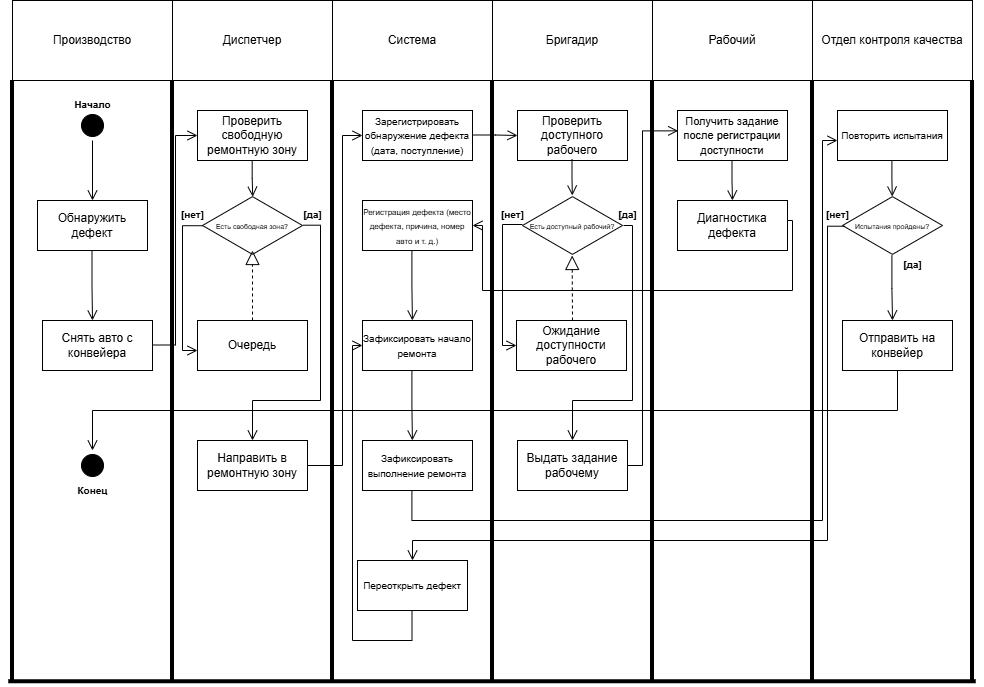

The diagram above was exported from draw.io. Its source (the exported page's mxGraphModel, read from the mxfile embedded in the PNG):
<mxGraphModel dx="1472" dy="520" grid="1" gridSize="10" guides="1" tooltips="1" connect="1" arrows="1" fold="1" page="1" pageScale="1" pageWidth="1169" pageHeight="1654" background="light-dark(#FFFFFF,#121212)" math="0" shadow="0">
  <root>
    <mxCell id="0" />
    <mxCell id="1" parent="0" />
    <mxCell id="KzDd8M02YpkEKmGCi5Qj-1" value="Производство" style="rounded=0;whiteSpace=wrap;html=1;" parent="1" vertex="1">
      <mxGeometry x="80" y="40" width="160" height="80" as="geometry" />
    </mxCell>
    <mxCell id="KzDd8M02YpkEKmGCi5Qj-2" value="" style="line;strokeWidth=4;direction=south;html=1;perimeter=backbonePerimeter;points=[];outlineConnect=0;" parent="1" vertex="1">
      <mxGeometry x="70" y="120" width="20" height="600" as="geometry" />
    </mxCell>
    <mxCell id="KzDd8M02YpkEKmGCi5Qj-3" value="" style="line;strokeWidth=4;direction=south;html=1;perimeter=backbonePerimeter;points=[];outlineConnect=0;" parent="1" vertex="1">
      <mxGeometry x="230" y="120" width="20" height="600" as="geometry" />
    </mxCell>
    <mxCell id="KzDd8M02YpkEKmGCi5Qj-4" value="Диспетчер" style="rounded=0;whiteSpace=wrap;html=1;" parent="1" vertex="1">
      <mxGeometry x="240" y="40" width="160" height="80" as="geometry" />
    </mxCell>
    <mxCell id="KzDd8M02YpkEKmGCi5Qj-5" value="Бригадир" style="rounded=0;whiteSpace=wrap;html=1;" parent="1" vertex="1">
      <mxGeometry x="560" y="40" width="160" height="80" as="geometry" />
    </mxCell>
    <mxCell id="KzDd8M02YpkEKmGCi5Qj-7" value="Система" style="rounded=0;whiteSpace=wrap;html=1;" parent="1" vertex="1">
      <mxGeometry x="400" y="40" width="160" height="80" as="geometry" />
    </mxCell>
    <mxCell id="KzDd8M02YpkEKmGCi5Qj-8" value="Рабочий" style="rounded=0;whiteSpace=wrap;html=1;" parent="1" vertex="1">
      <mxGeometry x="720" y="40" width="160" height="80" as="geometry" />
    </mxCell>
    <mxCell id="KzDd8M02YpkEKmGCi5Qj-9" value="Отдел контроля качества" style="rounded=0;whiteSpace=wrap;html=1;" parent="1" vertex="1">
      <mxGeometry x="880" y="40" width="160" height="80" as="geometry" />
    </mxCell>
    <mxCell id="KzDd8M02YpkEKmGCi5Qj-10" value="" style="line;strokeWidth=4;direction=south;html=1;perimeter=backbonePerimeter;points=[];outlineConnect=0;" parent="1" vertex="1">
      <mxGeometry x="390" y="120" width="20" height="600" as="geometry" />
    </mxCell>
    <mxCell id="KzDd8M02YpkEKmGCi5Qj-11" value="" style="line;strokeWidth=4;direction=south;html=1;perimeter=backbonePerimeter;points=[];outlineConnect=0;" parent="1" vertex="1">
      <mxGeometry x="550" y="120" width="20" height="600" as="geometry" />
    </mxCell>
    <mxCell id="KzDd8M02YpkEKmGCi5Qj-12" value="" style="line;strokeWidth=4;direction=south;html=1;perimeter=backbonePerimeter;points=[];outlineConnect=0;" parent="1" vertex="1">
      <mxGeometry x="710" y="120" width="20" height="600" as="geometry" />
    </mxCell>
    <mxCell id="KzDd8M02YpkEKmGCi5Qj-13" value="" style="line;strokeWidth=4;direction=south;html=1;perimeter=backbonePerimeter;points=[];outlineConnect=0;" parent="1" vertex="1">
      <mxGeometry x="870" y="120" width="20" height="600" as="geometry" />
    </mxCell>
    <mxCell id="KzDd8M02YpkEKmGCi5Qj-14" value="" style="line;strokeWidth=4;direction=south;html=1;perimeter=backbonePerimeter;points=[];outlineConnect=0;" parent="1" vertex="1">
      <mxGeometry x="1030" y="120" width="20" height="600" as="geometry" />
    </mxCell>
    <mxCell id="KzDd8M02YpkEKmGCi5Qj-15" value="" style="line;strokeWidth=4;direction=south;html=1;perimeter=backbonePerimeter;points=[];outlineConnect=0;rotation=90;" parent="1" vertex="1">
      <mxGeometry x="557.5" y="237.5" width="5" height="967.5" as="geometry" />
    </mxCell>
    <mxCell id="KzDd8M02YpkEKmGCi5Qj-18" value="" style="ellipse;html=1;shape=startState;fillColor=#000000;strokeColor=#000000;" parent="1" vertex="1">
      <mxGeometry x="145" y="150" width="30" height="30" as="geometry" />
    </mxCell>
    <mxCell id="KzDd8M02YpkEKmGCi5Qj-19" value="" style="edgeStyle=orthogonalEdgeStyle;html=1;verticalAlign=bottom;endArrow=open;endSize=8;strokeColor=#000000;rounded=0;" parent="1" source="KzDd8M02YpkEKmGCi5Qj-18" edge="1">
      <mxGeometry relative="1" as="geometry">
        <mxPoint x="160" y="240" as="targetPoint" />
      </mxGeometry>
    </mxCell>
    <mxCell id="KzDd8M02YpkEKmGCi5Qj-20" value="Обнаружить дефект" style="html=1;whiteSpace=wrap;" parent="1" vertex="1">
      <mxGeometry x="105" y="240" width="110" height="50" as="geometry" />
    </mxCell>
    <mxCell id="KzDd8M02YpkEKmGCi5Qj-21" value="" style="edgeStyle=orthogonalEdgeStyle;html=1;verticalAlign=bottom;endArrow=open;endSize=8;strokeColor=#000000;rounded=0;" parent="1" edge="1">
      <mxGeometry relative="1" as="geometry">
        <mxPoint x="160" y="360" as="targetPoint" />
        <mxPoint x="159.5" y="290" as="sourcePoint" />
      </mxGeometry>
    </mxCell>
    <mxCell id="KzDd8M02YpkEKmGCi5Qj-22" value="Снять авто с конвейера" style="html=1;whiteSpace=wrap;" parent="1" vertex="1">
      <mxGeometry x="110" y="360" width="110" height="50" as="geometry" />
    </mxCell>
    <mxCell id="KzDd8M02YpkEKmGCi5Qj-24" value="Проверить свободную ремонтную зону" style="html=1;whiteSpace=wrap;" parent="1" vertex="1">
      <mxGeometry x="265" y="150" width="110" height="50" as="geometry" />
    </mxCell>
    <mxCell id="KzDd8M02YpkEKmGCi5Qj-25" value="" style="edgeStyle=orthogonalEdgeStyle;html=1;verticalAlign=bottom;endArrow=open;endSize=8;strokeColor=#000000;rounded=0;entryX=0;entryY=0.5;entryDx=0;entryDy=0;" parent="1" target="KzDd8M02YpkEKmGCi5Qj-24" edge="1">
      <mxGeometry relative="1" as="geometry">
        <mxPoint x="260" y="384.5" as="targetPoint" />
        <mxPoint x="220" y="384.5" as="sourcePoint" />
      </mxGeometry>
    </mxCell>
    <mxCell id="KzDd8M02YpkEKmGCi5Qj-26" value="&lt;font style=&quot;font-size: 7px;&quot;&gt;Есть свободная зона?&lt;/font&gt;" style="html=1;whiteSpace=wrap;aspect=fixed;shape=isoRectangle;" parent="1" vertex="1">
      <mxGeometry x="270" y="235" width="100" height="60" as="geometry" />
    </mxCell>
    <mxCell id="KzDd8M02YpkEKmGCi5Qj-28" value="" style="edgeStyle=orthogonalEdgeStyle;html=1;verticalAlign=bottom;endArrow=open;endSize=8;strokeColor=#000000;rounded=0;entryX=0.502;entryY=0.02;entryDx=0;entryDy=0;entryPerimeter=0;" parent="1" target="KzDd8M02YpkEKmGCi5Qj-26" edge="1">
      <mxGeometry relative="1" as="geometry">
        <mxPoint x="319.66" y="230" as="targetPoint" />
        <mxPoint x="319.66" y="200" as="sourcePoint" />
      </mxGeometry>
    </mxCell>
    <mxCell id="KzDd8M02YpkEKmGCi5Qj-29" value="Очередь" style="html=1;whiteSpace=wrap;" parent="1" vertex="1">
      <mxGeometry x="265" y="360" width="110" height="50" as="geometry" />
    </mxCell>
    <mxCell id="KzDd8M02YpkEKmGCi5Qj-30" value="" style="edgeStyle=orthogonalEdgeStyle;html=1;verticalAlign=bottom;endArrow=open;endSize=8;strokeColor=#000000;rounded=0;exitX=0.001;exitY=0.504;exitDx=0;exitDy=0;exitPerimeter=0;" parent="1" source="KzDd8M02YpkEKmGCi5Qj-26" target="KzDd8M02YpkEKmGCi5Qj-29" edge="1">
      <mxGeometry relative="1" as="geometry">
        <mxPoint x="250" y="390" as="targetPoint" />
        <mxPoint x="270" y="270" as="sourcePoint" />
        <Array as="points">
          <mxPoint x="250" y="265" />
          <mxPoint x="250" y="390" />
        </Array>
      </mxGeometry>
    </mxCell>
    <mxCell id="KzDd8M02YpkEKmGCi5Qj-33" value="&lt;font style=&quot;font-size: 10px;&quot;&gt;[нет]&lt;/font&gt;" style="text;strokeColor=none;fillColor=none;html=1;fontSize=24;fontStyle=1;verticalAlign=middle;align=center;" parent="1" vertex="1">
      <mxGeometry x="210" y="230" width="100" height="40" as="geometry" />
    </mxCell>
    <mxCell id="KzDd8M02YpkEKmGCi5Qj-34" value="&lt;font style=&quot;font-size: 10px;&quot;&gt;[да]&lt;/font&gt;" style="text;strokeColor=none;fillColor=none;html=1;fontSize=24;fontStyle=1;verticalAlign=middle;align=center;" parent="1" vertex="1">
      <mxGeometry x="330" y="230" width="100" height="40" as="geometry" />
    </mxCell>
    <mxCell id="KzDd8M02YpkEKmGCi5Qj-35" value="" style="edgeStyle=orthogonalEdgeStyle;html=1;verticalAlign=bottom;endArrow=open;endSize=8;strokeColor=#000000;rounded=0;exitX=1.008;exitY=0.495;exitDx=0;exitDy=0;exitPerimeter=0;entryX=0.5;entryY=0;entryDx=0;entryDy=0;" parent="1" source="KzDd8M02YpkEKmGCi5Qj-26" target="KzDd8M02YpkEKmGCi5Qj-36" edge="1">
      <mxGeometry relative="1" as="geometry">
        <mxPoint x="370" y="460" as="targetPoint" />
        <mxPoint x="375" y="260" as="sourcePoint" />
        <Array as="points">
          <mxPoint x="388" y="265" />
          <mxPoint x="388" y="440" />
          <mxPoint x="320" y="440" />
        </Array>
      </mxGeometry>
    </mxCell>
    <mxCell id="KzDd8M02YpkEKmGCi5Qj-36" value="Направить в ремонтную зону" style="html=1;whiteSpace=wrap;" parent="1" vertex="1">
      <mxGeometry x="265" y="480" width="110" height="50" as="geometry" />
    </mxCell>
    <mxCell id="KzDd8M02YpkEKmGCi5Qj-37" value="" style="endArrow=block;dashed=1;endFill=0;endSize=12;html=1;rounded=0;exitX=0.5;exitY=0;exitDx=0;exitDy=0;" parent="1" source="KzDd8M02YpkEKmGCi5Qj-29" edge="1">
      <mxGeometry width="160" relative="1" as="geometry">
        <mxPoint x="317.5" y="360" as="sourcePoint" />
        <mxPoint x="320" y="290" as="targetPoint" />
      </mxGeometry>
    </mxCell>
    <mxCell id="KzDd8M02YpkEKmGCi5Qj-38" value="" style="edgeStyle=orthogonalEdgeStyle;html=1;verticalAlign=bottom;endArrow=open;endSize=8;strokeColor=#000000;rounded=0;exitX=1;exitY=0.5;exitDx=0;exitDy=0;entryX=0;entryY=0.5;entryDx=0;entryDy=0;" parent="1" source="KzDd8M02YpkEKmGCi5Qj-36" target="KzDd8M02YpkEKmGCi5Qj-39" edge="1">
      <mxGeometry relative="1" as="geometry">
        <mxPoint x="420" y="160" as="targetPoint" />
        <mxPoint x="364" y="505" as="sourcePoint" />
        <Array as="points">
          <mxPoint x="410" y="505" />
          <mxPoint x="410" y="175" />
        </Array>
      </mxGeometry>
    </mxCell>
    <mxCell id="KzDd8M02YpkEKmGCi5Qj-39" value="&lt;font style=&quot;font-size: 10px;&quot;&gt;Зарегистрировать обнаружение дефекта (дата, поступление)&lt;/font&gt;" style="html=1;whiteSpace=wrap;" parent="1" vertex="1">
      <mxGeometry x="430" y="150" width="110" height="50" as="geometry" />
    </mxCell>
    <mxCell id="KzDd8M02YpkEKmGCi5Qj-40" value="Проверить доступного рабочего" style="html=1;whiteSpace=wrap;" parent="1" vertex="1">
      <mxGeometry x="585" y="150" width="110" height="50" as="geometry" />
    </mxCell>
    <mxCell id="KzDd8M02YpkEKmGCi5Qj-41" value="" style="edgeStyle=orthogonalEdgeStyle;html=1;verticalAlign=bottom;endArrow=open;endSize=8;strokeColor=#000000;rounded=0;entryX=0;entryY=0.5;entryDx=0;entryDy=0;" parent="1" target="KzDd8M02YpkEKmGCi5Qj-40" edge="1">
      <mxGeometry relative="1" as="geometry">
        <mxPoint x="580" y="174.5" as="targetPoint" />
        <mxPoint x="540" y="174.5" as="sourcePoint" />
      </mxGeometry>
    </mxCell>
    <mxCell id="KzDd8M02YpkEKmGCi5Qj-42" value="&lt;font style=&quot;font-size: 11px;&quot;&gt;Получить задание после регистрации доступности&lt;/font&gt;" style="html=1;whiteSpace=wrap;" parent="1" vertex="1">
      <mxGeometry x="745" y="150" width="110" height="50" as="geometry" />
    </mxCell>
    <mxCell id="KzDd8M02YpkEKmGCi5Qj-43" value="&lt;font style=&quot;font-size: 7px;&quot;&gt;Есть доступный рабочий?&lt;/font&gt;" style="html=1;whiteSpace=wrap;aspect=fixed;shape=isoRectangle;" parent="1" vertex="1">
      <mxGeometry x="590" y="235" width="100" height="60" as="geometry" />
    </mxCell>
    <mxCell id="KzDd8M02YpkEKmGCi5Qj-44" value="" style="edgeStyle=orthogonalEdgeStyle;html=1;verticalAlign=bottom;endArrow=open;endSize=8;strokeColor=#000000;rounded=0;entryX=0.502;entryY=0.02;entryDx=0;entryDy=0;entryPerimeter=0;" parent="1" edge="1">
      <mxGeometry relative="1" as="geometry">
        <mxPoint x="639.8399999999999" y="235" as="targetPoint" />
        <mxPoint x="639.5" y="199" as="sourcePoint" />
      </mxGeometry>
    </mxCell>
    <mxCell id="KzDd8M02YpkEKmGCi5Qj-45" value="&lt;font style=&quot;font-size: 10px;&quot;&gt;[нет]&lt;/font&gt;" style="text;strokeColor=none;fillColor=none;html=1;fontSize=24;fontStyle=1;verticalAlign=middle;align=center;" parent="1" vertex="1">
      <mxGeometry x="530" y="230" width="100" height="40" as="geometry" />
    </mxCell>
    <mxCell id="KzDd8M02YpkEKmGCi5Qj-46" value="" style="edgeStyle=orthogonalEdgeStyle;html=1;verticalAlign=bottom;endArrow=open;endSize=8;strokeColor=#000000;rounded=0;entryX=0;entryY=0.5;entryDx=0;entryDy=0;" parent="1" target="KzDd8M02YpkEKmGCi5Qj-47" edge="1">
      <mxGeometry relative="1" as="geometry">
        <mxPoint x="590" y="385" as="targetPoint" />
        <mxPoint x="590" y="264" as="sourcePoint" />
        <Array as="points">
          <mxPoint x="570" y="264" />
          <mxPoint x="570" y="385" />
        </Array>
      </mxGeometry>
    </mxCell>
    <mxCell id="KzDd8M02YpkEKmGCi5Qj-47" value="Ожидание доступности рабочего" style="html=1;whiteSpace=wrap;" parent="1" vertex="1">
      <mxGeometry x="584" y="360" width="110" height="50" as="geometry" />
    </mxCell>
    <mxCell id="KzDd8M02YpkEKmGCi5Qj-48" value="&lt;font style=&quot;font-size: 10px;&quot;&gt;[да]&lt;/font&gt;" style="text;strokeColor=none;fillColor=none;html=1;fontSize=24;fontStyle=1;verticalAlign=middle;align=center;" parent="1" vertex="1">
      <mxGeometry x="645" y="230" width="100" height="40" as="geometry" />
    </mxCell>
    <mxCell id="KzDd8M02YpkEKmGCi5Qj-50" value="" style="edgeStyle=orthogonalEdgeStyle;html=1;verticalAlign=bottom;endArrow=open;endSize=8;strokeColor=#000000;rounded=0;entryX=0.006;entryY=0.407;entryDx=0;entryDy=0;exitX=1;exitY=0.5;exitDx=0;exitDy=0;entryPerimeter=0;" parent="1" source="KzDd8M02YpkEKmGCi5Qj-54" target="KzDd8M02YpkEKmGCi5Qj-42" edge="1">
      <mxGeometry relative="1" as="geometry">
        <mxPoint x="744" y="115.2" as="targetPoint" />
        <mxPoint x="690" y="269.96000000000004" as="sourcePoint" />
        <Array as="points">
          <mxPoint x="710" y="505" />
          <mxPoint x="710" y="170" />
        </Array>
      </mxGeometry>
    </mxCell>
    <mxCell id="KzDd8M02YpkEKmGCi5Qj-51" value="" style="endArrow=block;dashed=1;endFill=0;endSize=12;html=1;rounded=0;" parent="1" edge="1">
      <mxGeometry width="160" relative="1" as="geometry">
        <mxPoint x="640" y="360" as="sourcePoint" />
        <mxPoint x="639.66" y="295" as="targetPoint" />
      </mxGeometry>
    </mxCell>
    <mxCell id="KzDd8M02YpkEKmGCi5Qj-52" value="" style="edgeStyle=orthogonalEdgeStyle;html=1;verticalAlign=bottom;endArrow=open;endSize=8;strokeColor=#000000;rounded=0;entryX=0.5;entryY=0;entryDx=0;entryDy=0;" parent="1" target="KzDd8M02YpkEKmGCi5Qj-53" edge="1">
      <mxGeometry relative="1" as="geometry">
        <mxPoint x="800" y="250" as="targetPoint" />
        <mxPoint x="799.5" y="200" as="sourcePoint" />
      </mxGeometry>
    </mxCell>
    <mxCell id="KzDd8M02YpkEKmGCi5Qj-53" value="Диагностика дефекта" style="html=1;whiteSpace=wrap;" parent="1" vertex="1">
      <mxGeometry x="745" y="240" width="110" height="50" as="geometry" />
    </mxCell>
    <mxCell id="KzDd8M02YpkEKmGCi5Qj-54" value="Выдать задание рабочему" style="html=1;whiteSpace=wrap;" parent="1" vertex="1">
      <mxGeometry x="585" y="480" width="110" height="50" as="geometry" />
    </mxCell>
    <mxCell id="KzDd8M02YpkEKmGCi5Qj-56" value="" style="edgeStyle=orthogonalEdgeStyle;html=1;verticalAlign=bottom;endArrow=open;endSize=8;strokeColor=#000000;rounded=0;exitX=1.008;exitY=0.495;exitDx=0;exitDy=0;exitPerimeter=0;entryX=0.5;entryY=0;entryDx=0;entryDy=0;" parent="1" edge="1">
      <mxGeometry relative="1" as="geometry">
        <mxPoint x="640" y="480" as="targetPoint" />
        <mxPoint x="691" y="265" as="sourcePoint" />
        <Array as="points">
          <mxPoint x="700" y="265" />
          <mxPoint x="700" y="440" />
          <mxPoint x="640" y="440" />
        </Array>
      </mxGeometry>
    </mxCell>
    <mxCell id="KzDd8M02YpkEKmGCi5Qj-57" value="&lt;font style=&quot;font-size: 8px;&quot;&gt;Регистрация дефекта (место дефекта, причина, номер авто и т. д.)&lt;/font&gt;" style="html=1;whiteSpace=wrap;" parent="1" vertex="1">
      <mxGeometry x="430" y="240" width="110" height="50" as="geometry" />
    </mxCell>
    <mxCell id="KzDd8M02YpkEKmGCi5Qj-58" value="" style="edgeStyle=orthogonalEdgeStyle;html=1;verticalAlign=bottom;endArrow=open;endSize=8;strokeColor=#000000;rounded=0;exitX=1;exitY=0.5;exitDx=0;exitDy=0;entryX=1;entryY=0.5;entryDx=0;entryDy=0;" parent="1" source="KzDd8M02YpkEKmGCi5Qj-53" target="KzDd8M02YpkEKmGCi5Qj-57" edge="1">
      <mxGeometry relative="1" as="geometry">
        <mxPoint x="480" y="300" as="targetPoint" />
        <mxPoint x="851" y="260" as="sourcePoint" />
        <Array as="points">
          <mxPoint x="855" y="260" />
          <mxPoint x="860" y="260" />
          <mxPoint x="860" y="330" />
          <mxPoint x="550" y="330" />
          <mxPoint x="550" y="265" />
        </Array>
      </mxGeometry>
    </mxCell>
    <mxCell id="KzDd8M02YpkEKmGCi5Qj-59" value="&lt;font style=&quot;font-size: 10px;&quot;&gt;Зафиксировать начало ремонта&lt;/font&gt;" style="html=1;whiteSpace=wrap;" parent="1" vertex="1">
      <mxGeometry x="430" y="360" width="110" height="50" as="geometry" />
    </mxCell>
    <mxCell id="KzDd8M02YpkEKmGCi5Qj-60" value="&lt;font style=&quot;font-size: 10px;&quot;&gt;Зафиксировать выполнение ремонта&lt;/font&gt;" style="html=1;whiteSpace=wrap;" parent="1" vertex="1">
      <mxGeometry x="430" y="480" width="110" height="50" as="geometry" />
    </mxCell>
    <mxCell id="KzDd8M02YpkEKmGCi5Qj-61" value="" style="edgeStyle=orthogonalEdgeStyle;html=1;verticalAlign=bottom;endArrow=open;endSize=8;strokeColor=#000000;rounded=0;" parent="1" edge="1">
      <mxGeometry relative="1" as="geometry">
        <mxPoint x="479.91" y="360" as="targetPoint" />
        <mxPoint x="479.41" y="290" as="sourcePoint" />
      </mxGeometry>
    </mxCell>
    <mxCell id="KzDd8M02YpkEKmGCi5Qj-62" value="" style="edgeStyle=orthogonalEdgeStyle;html=1;verticalAlign=bottom;endArrow=open;endSize=8;strokeColor=#000000;rounded=0;" parent="1" edge="1">
      <mxGeometry relative="1" as="geometry">
        <mxPoint x="479.91" y="480" as="targetPoint" />
        <mxPoint x="479.41" y="410" as="sourcePoint" />
      </mxGeometry>
    </mxCell>
    <mxCell id="KzDd8M02YpkEKmGCi5Qj-63" value="&lt;font style=&quot;font-size: 10px;&quot;&gt;Повторить испытания&lt;/font&gt;" style="html=1;whiteSpace=wrap;" parent="1" vertex="1">
      <mxGeometry x="905" y="150" width="110" height="50" as="geometry" />
    </mxCell>
    <mxCell id="KzDd8M02YpkEKmGCi5Qj-64" value="" style="edgeStyle=orthogonalEdgeStyle;html=1;verticalAlign=bottom;endArrow=open;endSize=8;strokeColor=#000000;rounded=0;" parent="1" target="KzDd8M02YpkEKmGCi5Qj-63" edge="1">
      <mxGeometry relative="1" as="geometry">
        <mxPoint x="900" y="190" as="targetPoint" />
        <mxPoint x="479.41" y="530" as="sourcePoint" />
        <Array as="points">
          <mxPoint x="479" y="560" />
          <mxPoint x="890" y="560" />
          <mxPoint x="890" y="180" />
        </Array>
      </mxGeometry>
    </mxCell>
    <mxCell id="KzDd8M02YpkEKmGCi5Qj-65" value="" style="edgeStyle=orthogonalEdgeStyle;html=1;verticalAlign=bottom;endArrow=open;endSize=8;strokeColor=#000000;rounded=0;entryX=0.502;entryY=0.02;entryDx=0;entryDy=0;entryPerimeter=0;" parent="1" edge="1">
      <mxGeometry relative="1" as="geometry">
        <mxPoint x="959.7499999999999" y="236" as="targetPoint" />
        <mxPoint x="959.41" y="200" as="sourcePoint" />
      </mxGeometry>
    </mxCell>
    <mxCell id="KzDd8M02YpkEKmGCi5Qj-66" value="&lt;font style=&quot;font-size: 7px;&quot;&gt;Испытания пройдены?&lt;/font&gt;" style="html=1;whiteSpace=wrap;aspect=fixed;shape=isoRectangle;" parent="1" vertex="1">
      <mxGeometry x="910" y="235" width="100" height="60" as="geometry" />
    </mxCell>
    <mxCell id="KzDd8M02YpkEKmGCi5Qj-67" value="Отправить на конвейер" style="html=1;whiteSpace=wrap;" parent="1" vertex="1">
      <mxGeometry x="910" y="360" width="110" height="50" as="geometry" />
    </mxCell>
    <mxCell id="KzDd8M02YpkEKmGCi5Qj-68" value="" style="edgeStyle=orthogonalEdgeStyle;html=1;verticalAlign=bottom;endArrow=open;endSize=8;strokeColor=#000000;rounded=0;" parent="1" edge="1">
      <mxGeometry relative="1" as="geometry">
        <mxPoint x="960" y="360" as="targetPoint" />
        <mxPoint x="959.41" y="295" as="sourcePoint" />
      </mxGeometry>
    </mxCell>
    <mxCell id="KzDd8M02YpkEKmGCi5Qj-69" value="&lt;font style=&quot;font-size: 10px;&quot;&gt;Начало&lt;/font&gt;" style="text;strokeColor=none;fillColor=none;html=1;fontSize=24;fontStyle=1;verticalAlign=middle;align=center;" parent="1" vertex="1">
      <mxGeometry x="110" y="120" width="100" height="40" as="geometry" />
    </mxCell>
    <mxCell id="KzDd8M02YpkEKmGCi5Qj-70" value="" style="ellipse;html=1;shape=startState;fillColor=#000000;strokeColor=#000000;" parent="1" vertex="1">
      <mxGeometry x="145" y="490" width="30" height="30" as="geometry" />
    </mxCell>
    <mxCell id="KzDd8M02YpkEKmGCi5Qj-71" value="" style="edgeStyle=orthogonalEdgeStyle;html=1;verticalAlign=bottom;endArrow=open;endSize=8;strokeColor=#000000;rounded=0;exitX=0.5;exitY=1;exitDx=0;exitDy=0;" parent="1" source="KzDd8M02YpkEKmGCi5Qj-67" edge="1">
      <mxGeometry relative="1" as="geometry">
        <mxPoint x="160" y="490" as="targetPoint" />
        <mxPoint x="159.40999999999997" y="430" as="sourcePoint" />
      </mxGeometry>
    </mxCell>
    <mxCell id="KzDd8M02YpkEKmGCi5Qj-72" value="&lt;font style=&quot;font-size: 10px;&quot;&gt;Конец&lt;/font&gt;" style="text;strokeColor=none;fillColor=none;html=1;fontSize=24;fontStyle=1;verticalAlign=middle;align=center;" parent="1" vertex="1">
      <mxGeometry x="110" y="506.25" width="100" height="40" as="geometry" />
    </mxCell>
    <mxCell id="KzDd8M02YpkEKmGCi5Qj-73" value="&lt;font style=&quot;font-size: 10px;&quot;&gt;[да]&lt;/font&gt;" style="text;strokeColor=none;fillColor=none;html=1;fontSize=24;fontStyle=1;verticalAlign=middle;align=center;" parent="1" vertex="1">
      <mxGeometry x="930" y="280" width="100" height="40" as="geometry" />
    </mxCell>
    <mxCell id="KzDd8M02YpkEKmGCi5Qj-74" value="&lt;font style=&quot;font-size: 10px;&quot;&gt;[нет]&lt;/font&gt;" style="text;strokeColor=none;fillColor=none;html=1;fontSize=24;fontStyle=1;verticalAlign=middle;align=center;" parent="1" vertex="1">
      <mxGeometry x="855" y="230" width="100" height="40" as="geometry" />
    </mxCell>
    <mxCell id="KzDd8M02YpkEKmGCi5Qj-75" value="" style="edgeStyle=orthogonalEdgeStyle;html=1;verticalAlign=bottom;endArrow=open;endSize=8;strokeColor=#000000;rounded=0;entryX=0.5;entryY=0;entryDx=0;entryDy=0;exitX=0.025;exitY=0.512;exitDx=0;exitDy=0;exitPerimeter=0;" parent="1" source="KzDd8M02YpkEKmGCi5Qj-66" target="KzDd8M02YpkEKmGCi5Qj-77" edge="1">
      <mxGeometry relative="1" as="geometry">
        <mxPoint x="908.97" y="371" as="targetPoint" />
        <mxPoint x="909" y="260" as="sourcePoint" />
        <Array as="points">
          <mxPoint x="895" y="266" />
          <mxPoint x="895" y="580" />
          <mxPoint x="480" y="580" />
        </Array>
      </mxGeometry>
    </mxCell>
    <mxCell id="KzDd8M02YpkEKmGCi5Qj-77" value="&lt;font style=&quot;font-size: 10px;&quot;&gt;Переоткрыть дефект&lt;/font&gt;" style="html=1;whiteSpace=wrap;" parent="1" vertex="1">
      <mxGeometry x="425" y="600" width="110" height="50" as="geometry" />
    </mxCell>
    <mxCell id="KzDd8M02YpkEKmGCi5Qj-78" value="" style="edgeStyle=orthogonalEdgeStyle;html=1;verticalAlign=bottom;endArrow=open;endSize=8;strokeColor=#000000;rounded=0;entryX=0;entryY=0.5;entryDx=0;entryDy=0;" parent="1" target="KzDd8M02YpkEKmGCi5Qj-59" edge="1">
      <mxGeometry relative="1" as="geometry">
        <mxPoint x="480" y="720" as="targetPoint" />
        <mxPoint x="479.5" y="650" as="sourcePoint" />
        <Array as="points">
          <mxPoint x="480" y="680" />
          <mxPoint x="420" y="680" />
          <mxPoint x="420" y="385" />
        </Array>
      </mxGeometry>
    </mxCell>
  </root>
</mxGraphModel>